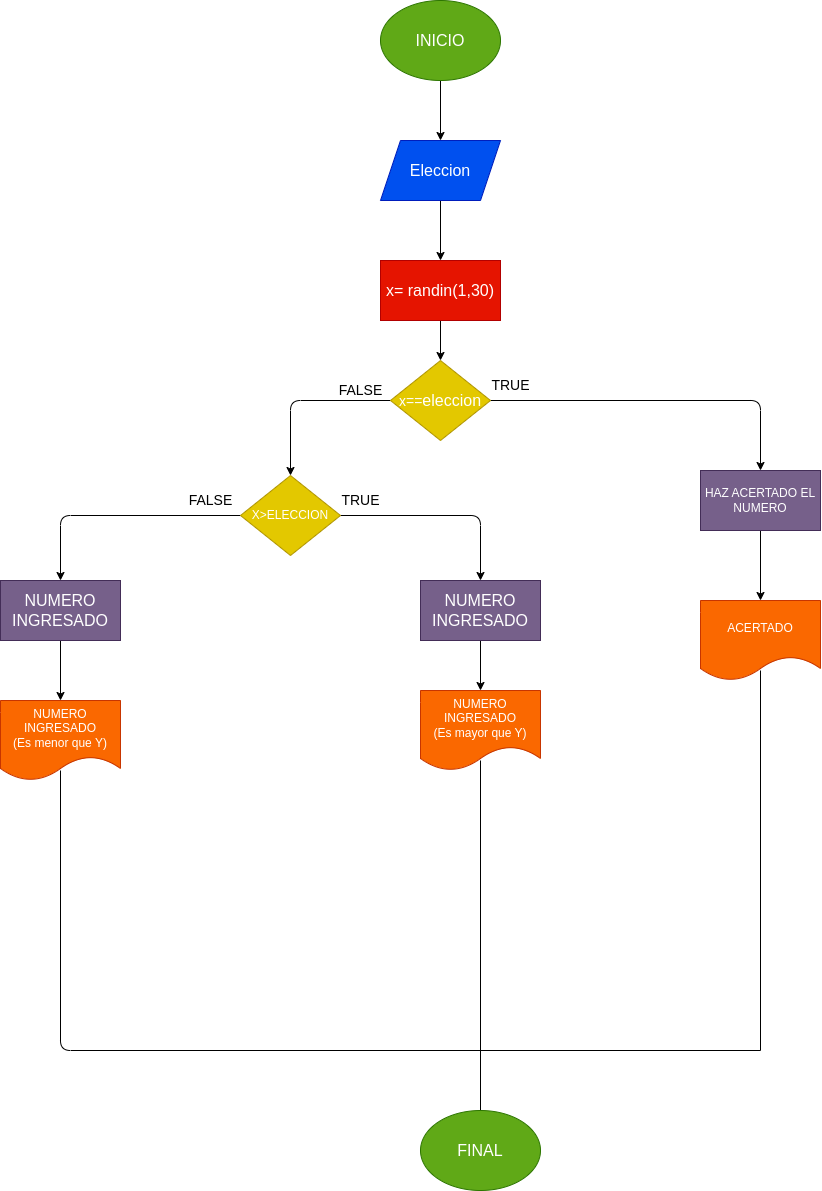

The diagram above was exported from draw.io. Its source (the exported page's mxGraphModel, read from the mxfile embedded in the PNG):
<mxGraphModel dx="2482" dy="1153" grid="1" gridSize="10" guides="1" tooltips="1" connect="1" arrows="1" fold="1" page="1" pageScale="1" pageWidth="827" pageHeight="1169" math="0" shadow="0">
  <root>
    <mxCell id="0" />
    <mxCell id="1" parent="0" />
    <mxCell id="4" value="" style="edgeStyle=none;html=1;fontSize=18;" edge="1" parent="1" source="2" target="3">
      <mxGeometry relative="1" as="geometry" />
    </mxCell>
    <mxCell id="2" value="&lt;font size=&quot;3&quot;&gt;INICIO&lt;/font&gt;" style="ellipse;whiteSpace=wrap;html=1;fillColor=#60a917;fontColor=#ffffff;strokeColor=#2D7600;" vertex="1" parent="1">
      <mxGeometry x="280" y="30" width="120" height="80" as="geometry" />
    </mxCell>
    <mxCell id="6" value="" style="edgeStyle=none;html=1;fontSize=14;" edge="1" parent="1" source="3" target="5">
      <mxGeometry relative="1" as="geometry" />
    </mxCell>
    <mxCell id="3" value="&lt;font size=&quot;3&quot;&gt;Eleccion&lt;/font&gt;" style="shape=parallelogram;perimeter=parallelogramPerimeter;whiteSpace=wrap;html=1;fixedSize=1;fillColor=#0050ef;fontColor=#ffffff;strokeColor=#001DBC;" vertex="1" parent="1">
      <mxGeometry x="280" y="170" width="120" height="60" as="geometry" />
    </mxCell>
    <mxCell id="8" value="" style="edgeStyle=none;html=1;fontSize=14;" edge="1" parent="1" source="5" target="7">
      <mxGeometry relative="1" as="geometry" />
    </mxCell>
    <mxCell id="5" value="&lt;font size=&quot;3&quot;&gt;x= randin(1,30)&lt;/font&gt;" style="whiteSpace=wrap;html=1;fillColor=#e51400;fontColor=#ffffff;strokeColor=#B20000;" vertex="1" parent="1">
      <mxGeometry x="280" y="290" width="120" height="60" as="geometry" />
    </mxCell>
    <mxCell id="10" value="" style="edgeStyle=none;html=1;fontSize=14;" edge="1" parent="1" source="7" target="9">
      <mxGeometry relative="1" as="geometry">
        <Array as="points">
          <mxPoint x="190" y="430" />
        </Array>
      </mxGeometry>
    </mxCell>
    <mxCell id="16" value="" style="edgeStyle=none;html=1;fontSize=14;" edge="1" parent="1" source="7" target="15">
      <mxGeometry relative="1" as="geometry">
        <Array as="points">
          <mxPoint x="660" y="430" />
        </Array>
      </mxGeometry>
    </mxCell>
    <mxCell id="7" value="&lt;font style=&quot;font-size: 14px;&quot; color=&quot;#ffffff&quot;&gt;x==&lt;/font&gt;&lt;font size=&quot;3&quot; style=&quot;&quot; color=&quot;#ffffff&quot;&gt;eleccion&lt;/font&gt;&lt;font style=&quot;font-size: 12px;&quot; color=&quot;#ffffff&quot;&gt;&lt;/font&gt;" style="rhombus;whiteSpace=wrap;html=1;fillColor=#e3c800;fontColor=#000000;strokeColor=#B09500;" vertex="1" parent="1">
      <mxGeometry x="290" y="390" width="100" height="80" as="geometry" />
    </mxCell>
    <mxCell id="12" value="" style="edgeStyle=none;html=1;fontSize=14;" edge="1" parent="1" source="9" target="11">
      <mxGeometry relative="1" as="geometry">
        <Array as="points">
          <mxPoint x="-40" y="545" />
        </Array>
      </mxGeometry>
    </mxCell>
    <mxCell id="21" value="" style="edgeStyle=none;html=1;fontSize=14;" edge="1" parent="1" source="9" target="20">
      <mxGeometry relative="1" as="geometry">
        <Array as="points">
          <mxPoint x="380" y="545" />
        </Array>
      </mxGeometry>
    </mxCell>
    <mxCell id="9" value="&lt;font color=&quot;#ffffff&quot;&gt;X&amp;gt;ELECCION&lt;/font&gt;" style="rhombus;whiteSpace=wrap;html=1;fillColor=#e3c800;fontColor=#000000;strokeColor=#B09500;" vertex="1" parent="1">
      <mxGeometry x="140" y="505" width="100" height="80" as="geometry" />
    </mxCell>
    <mxCell id="14" value="" style="edgeStyle=none;html=1;fontSize=14;" edge="1" parent="1" source="11" target="13">
      <mxGeometry relative="1" as="geometry" />
    </mxCell>
    <mxCell id="11" value="&lt;font size=&quot;3&quot;&gt;NUMERO INGRESADO&lt;/font&gt;" style="whiteSpace=wrap;html=1;fillColor=#76608a;fontColor=#ffffff;strokeColor=#432D57;" vertex="1" parent="1">
      <mxGeometry x="-100" y="610" width="120" height="60" as="geometry" />
    </mxCell>
    <mxCell id="13" value="&lt;font color=&quot;#ffffff&quot;&gt;NUMERO INGRESADO&lt;br&gt;(Es menor que Y)&lt;br&gt;&lt;/font&gt;" style="shape=document;whiteSpace=wrap;html=1;boundedLbl=1;fillColor=#fa6800;fontColor=#000000;strokeColor=#C73500;" vertex="1" parent="1">
      <mxGeometry x="-100" y="730" width="120" height="80" as="geometry" />
    </mxCell>
    <mxCell id="19" value="" style="edgeStyle=none;html=1;fontSize=14;" edge="1" parent="1" source="15" target="18">
      <mxGeometry relative="1" as="geometry" />
    </mxCell>
    <mxCell id="15" value="HAZ ACERTADO EL NUMERO" style="whiteSpace=wrap;html=1;fillColor=#76608a;fontColor=#ffffff;strokeColor=#432D57;" vertex="1" parent="1">
      <mxGeometry x="600" y="500" width="120" height="60" as="geometry" />
    </mxCell>
    <mxCell id="18" value="&lt;font color=&quot;#ffffff&quot;&gt;ACERTADO&lt;/font&gt;" style="shape=document;whiteSpace=wrap;html=1;boundedLbl=1;fillColor=#fa6800;fontColor=#000000;strokeColor=#C73500;" vertex="1" parent="1">
      <mxGeometry x="600" y="630" width="120" height="80" as="geometry" />
    </mxCell>
    <mxCell id="23" value="" style="edgeStyle=none;html=1;fontSize=14;" edge="1" parent="1" source="20" target="22">
      <mxGeometry relative="1" as="geometry" />
    </mxCell>
    <mxCell id="20" value="&lt;font size=&quot;3&quot;&gt;NUMERO INGRESADO&lt;/font&gt;" style="whiteSpace=wrap;html=1;fillColor=#76608a;fontColor=#ffffff;strokeColor=#432D57;" vertex="1" parent="1">
      <mxGeometry x="320" y="610" width="120" height="60" as="geometry" />
    </mxCell>
    <mxCell id="22" value="&lt;font color=&quot;#ffffff&quot;&gt;NUMERO INGRESADO&lt;br&gt;(Es mayor que Y)&lt;br&gt;&lt;/font&gt;" style="shape=document;whiteSpace=wrap;html=1;boundedLbl=1;fillColor=#fa6800;fontColor=#000000;strokeColor=#C73500;" vertex="1" parent="1">
      <mxGeometry x="320" y="720" width="120" height="80" as="geometry" />
    </mxCell>
    <mxCell id="24" value="FALSE" style="text;html=1;align=center;verticalAlign=middle;resizable=0;points=[];autosize=1;strokeColor=none;fillColor=none;fontSize=14;" vertex="1" parent="1">
      <mxGeometry x="225" y="405" width="70" height="30" as="geometry" />
    </mxCell>
    <mxCell id="25" value="TRUE" style="text;html=1;align=center;verticalAlign=middle;resizable=0;points=[];autosize=1;strokeColor=none;fillColor=none;fontSize=14;" vertex="1" parent="1">
      <mxGeometry x="380" y="400" width="60" height="30" as="geometry" />
    </mxCell>
    <mxCell id="27" value="FALSE" style="text;html=1;align=center;verticalAlign=middle;resizable=0;points=[];autosize=1;strokeColor=none;fillColor=none;fontSize=14;" vertex="1" parent="1">
      <mxGeometry x="75" y="515" width="70" height="30" as="geometry" />
    </mxCell>
    <mxCell id="28" value="TRUE" style="text;html=1;align=center;verticalAlign=middle;resizable=0;points=[];autosize=1;strokeColor=none;fillColor=none;fontSize=14;" vertex="1" parent="1">
      <mxGeometry x="230" y="515" width="60" height="30" as="geometry" />
    </mxCell>
    <mxCell id="29" value="" style="endArrow=none;html=1;fontSize=14;fontColor=#FFFFFF;" edge="1" parent="1">
      <mxGeometry width="50" height="50" relative="1" as="geometry">
        <mxPoint x="660" y="1080" as="sourcePoint" />
        <mxPoint x="-40" y="800" as="targetPoint" />
        <Array as="points">
          <mxPoint x="-40" y="1080" />
        </Array>
      </mxGeometry>
    </mxCell>
    <mxCell id="30" value="" style="endArrow=none;html=1;fontSize=14;fontColor=#FFFFFF;" edge="1" parent="1">
      <mxGeometry width="50" height="50" relative="1" as="geometry">
        <mxPoint x="660" y="1080" as="sourcePoint" />
        <mxPoint x="660" y="700" as="targetPoint" />
      </mxGeometry>
    </mxCell>
    <mxCell id="31" value="" style="endArrow=none;html=1;fontSize=14;fontColor=#FFFFFF;" edge="1" parent="1">
      <mxGeometry width="50" height="50" relative="1" as="geometry">
        <mxPoint x="380" y="1080" as="sourcePoint" />
        <mxPoint x="380" y="790" as="targetPoint" />
      </mxGeometry>
    </mxCell>
    <mxCell id="32" value="" style="endArrow=none;html=1;fontSize=14;fontColor=#FFFFFF;exitX=0.5;exitY=0;exitDx=0;exitDy=0;" edge="1" parent="1" source="33">
      <mxGeometry width="50" height="50" relative="1" as="geometry">
        <mxPoint x="380" y="1160" as="sourcePoint" />
        <mxPoint x="380" y="1080" as="targetPoint" />
      </mxGeometry>
    </mxCell>
    <mxCell id="33" value="&lt;font size=&quot;3&quot;&gt;FINAL&lt;/font&gt;" style="ellipse;whiteSpace=wrap;html=1;fontSize=14;fontColor=#ffffff;fillColor=#60a917;strokeColor=#2D7600;" vertex="1" parent="1">
      <mxGeometry x="320" y="1140" width="120" height="80" as="geometry" />
    </mxCell>
  </root>
</mxGraphModel>